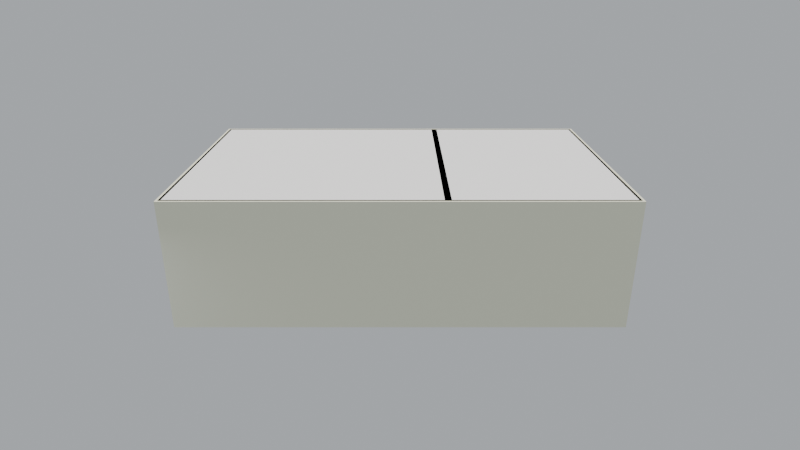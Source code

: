 # Source: scene.blend  (saved by Blender 5.0.118; exported with 4.5.12 LTS)
import bpy
from mathutils import Matrix  # noqa: F401  (used for matrix-valued properties, if any)

bpy.ops.wm.read_factory_settings(use_empty=True)
scene = bpy.context.scene
scene.name = 'Scene'

# ---- materials (node trees are filled in below, after node groups)
mat_wallmaterial = bpy.data.materials.new('WallMaterial')
mat_floormaterial = bpy.data.materials.new('FloorMaterial')
mat_ceilingmaterial = bpy.data.materials.new('CeilingMaterial')

# ---- material node trees
mat_wallmaterial.use_nodes = True; mat_wallmaterial.node_tree.nodes.clear()
_N = mat_wallmaterial.node_tree.nodes; _L = mat_wallmaterial.node_tree.links
n0 = _N.new('ShaderNodeBsdfPrincipled'); n0.name = 'Principled BSDF'; n0.location = (0, 0)
n0.inputs[0].default_value = (0.9131, 0.9131, 0.7157, 1.0)
n0.inputs[2].default_value = 0.8
n1 = _N.new('ShaderNodeOutputMaterial'); n1.name = 'Material Output'; n1.location = (400, 0)
_L.new(n0.outputs[0], n1.inputs[0])
n1.is_active_output = True
mat_floormaterial.use_nodes = True; mat_floormaterial.node_tree.nodes.clear()
_N = mat_floormaterial.node_tree.nodes; _L = mat_floormaterial.node_tree.links
n0 = _N.new('ShaderNodeBsdfPrincipled'); n0.name = 'Principled BSDF'; n0.location = (0, 0)
n0.inputs[0].default_value = (0.2159, 0.2159, 0.2159, 1.0)
n0.inputs[2].default_value = 0.3
n1 = _N.new('ShaderNodeOutputMaterial'); n1.name = 'Material Output'; n1.location = (400, 0)
_L.new(n0.outputs[0], n1.inputs[0])
n1.is_active_output = True
mat_ceilingmaterial.use_nodes = True; mat_ceilingmaterial.node_tree.nodes.clear()
_N = mat_ceilingmaterial.node_tree.nodes; _L = mat_ceilingmaterial.node_tree.links
n0 = _N.new('ShaderNodeBsdfPrincipled'); n0.name = 'Principled BSDF'; n0.location = (0, 0)
n0.inputs[0].default_value = (0.956, 0.956, 0.956, 1.0)
n0.inputs[2].default_value = 0.9
n1 = _N.new('ShaderNodeOutputMaterial'); n1.name = 'Material Output'; n1.location = (400, 0)
_L.new(n0.outputs[0], n1.inputs[0])
n1.is_active_output = True

# ---- world
world_world = bpy.data.worlds.new('World'); scene.world = world_world
world_world.use_nodes = True; world_world.node_tree.nodes.clear()
_N = world_world.node_tree.nodes; _L = world_world.node_tree.links
n0 = _N.new('ShaderNodeBackground'); n0.name = 'Background'; n0.location = (-200, 100)
n0.inputs[0].default_value = (0.85, 0.9, 0.95, 1.0)
n0.inputs[1].default_value = 0.5
n1 = _N.new('ShaderNodeOutputWorld'); n1.name = 'World Output'; n1.location = (200, 100)
_L.new(n0.outputs[0], n1.inputs[0])
n1.is_active_output = True

# ---- cameras
cam_camera = bpy.data.cameras.new('Camera')
cam_camera.clip_start = 0.01
cam_camera.clip_end = 500.0
cam_camera.lens = 28.0

# ---- lights
light_sun = bpy.data.lights.new('Sun', 'SUN')
light_sun.color = (1.0, 0.95, 0.9)
light_sun.energy = 3.0
light_area = bpy.data.lights.new('Area', 'AREA')
light_area.color = (0.85, 0.9, 1.0)
light_area.energy = 50.0
light_area.size = 5.0
light_area.size_y = 1.0
light_point = bpy.data.lights.new('Point', 'POINT')
light_point.energy = 200.0

# ---- meshes
me_wallsmesh = bpy.data.meshes.new('WallsMesh')
me_wallsmesh.from_pydata([(-4.947, -2.947, 0.0), (4.947, -2.947, 0.0), (4.947, 2.947, 0.0), (-4.947, 2.947, 0.0), (0.925, -3.0, 0.0), (0.925, 3.0, 0.0), (-4.947, -2.947, 3.0), (4.947, -2.947, 3.0), (4.947, 2.947, 3.0), (-4.947, 2.947, 3.0), (0.925, -3.0, 3.0), (0.925, 3.0, 3.0), (-5.053, -3.053, 0.0), (5.053, -3.053, 0.0), (5.053, 3.053, 0.0), (-5.053, 3.053, 0.0), (1.075, -3.0, 0.0), (1.075, 3.0, 0.0), (-5.053, -3.053, 3.0), (5.053, -3.053, 3.0), (5.053, 3.053, 3.0), (-5.053, 3.053, 3.0), (1.075, -3.0, 3.0), (1.075, 3.0, 3.0)], [], [(0, 3, 9, 6), (2, 1, 7, 8), (5, 4, 10, 11), (3, 2, 8, 9), (1, 0, 6, 7), (12, 18, 21, 15), (14, 20, 19, 13), (17, 23, 22, 16), (15, 21, 20, 14), (13, 19, 18, 12), (0, 1, 13, 12), (1, 2, 14, 13), (2, 3, 15, 14), (3, 0, 12, 15), (4, 5, 17, 16), (7, 6, 18, 19), (8, 7, 19, 20), (9, 8, 20, 21), (6, 9, 21, 18), (11, 10, 22, 23), (5, 11, 23, 17), (10, 4, 16, 22)])
me_wallsmesh.materials.append(mat_wallmaterial)
me_wallsmesh.update()
me_plane = bpy.data.meshes.new('Plane')
me_plane.from_pydata([(-0.5, -0.5, 0.0), (0.5, -0.5, 0.0), (-0.5, 0.5, 0.0), (0.5, 0.5, 0.0)], [], [(0, 1, 3, 2)])
_uv = me_plane.uv_layers.new(name='UVMap')
_uv.uv.foreach_set('vector', [0.0, 0.0, 1.0, 0.0, 1.0, 1.0, 0.0, 1.0])
me_plane.materials.append(mat_floormaterial)
me_plane.update()
me_plane_001 = bpy.data.meshes.new('Plane.001')
me_plane_001.from_pydata([(-0.5, -0.5, 0.0), (0.5, -0.5, 0.0), (-0.5, 0.5, 0.0), (0.5, 0.5, 0.0)], [], [(0, 1, 3, 2)])
_uv = me_plane_001.uv_layers.new(name='UVMap')
_uv.uv.foreach_set('vector', [0.0, 0.0, 1.0, 0.0, 1.0, 1.0, 0.0, 1.0])
me_plane_001.materials.append(mat_ceilingmaterial)
me_plane_001.update()

# ---- objects
ob_walls = bpy.data.objects.new('Walls', me_wallsmesh)
ob_floor = bpy.data.objects.new('Floor', me_plane)
ob_ceiling = bpy.data.objects.new('Ceiling', me_plane_001)
ob_keylight = bpy.data.objects.new('KeyLight', light_sun)
ob_filllight = bpy.data.objects.new('FillLight', light_area)
ob_rimlight = bpy.data.objects.new('RimLight', light_point)
ob_maincamera = bpy.data.objects.new('MainCamera', cam_camera)
ob_cameratarget = bpy.data.objects.new('CameraTarget', None)
ob_cameraorbitpivot = bpy.data.objects.new('CameraOrbitPivot', None)

# ---- transforms, parenting, visibility, modifiers, constraints
ob_walls.location = (0.0, 0.0, 0.0)
ob_floor.location = (0.0, 0.0, -0.01)
ob_floor.scale = (10.02, 6.02, 1.0)
ob_ceiling.location = (0.0, 0.0, 3.0)
ob_ceiling.scale = (10.0, 6.0, 1.0)
ob_keylight.location = (10.0, 10.0, 20.0)
ob_filllight.location = (-8.0, -5.0, 2.4)
ob_rimlight.location = (0.0, 15.0, 4.5)
ob_maincamera.parent = ob_cameraorbitpivot
ob_maincamera.location = (0.0, -15.0, 7.5)
_c = ob_maincamera.constraints.new('TRACK_TO'); _c.name = 'Track To'
_c.target = ob_cameratarget
ob_cameratarget.location = (0.0, 0.0, 1.2)
ob_cameraorbitpivot.location = (0.0, 0.0, 0.0)

# ---- collection membership
scene.collection.objects.link(ob_walls)
scene.collection.objects.link(ob_floor)
scene.collection.objects.link(ob_ceiling)
scene.collection.objects.link(ob_keylight)
scene.collection.objects.link(ob_filllight)
scene.collection.objects.link(ob_rimlight)
scene.collection.objects.link(ob_maincamera)
scene.collection.objects.link(ob_cameratarget)
scene.collection.objects.link(ob_cameraorbitpivot)

# ---- scene / render settings (as saved in the file)
scene.camera = ob_maincamera
scene.frame_start = 1; scene.frame_end = 120; scene.frame_set(1)
scene.render.engine = 'BLENDER_EEVEE_NEXT'
scene.render.resolution_x = 960
scene.render.resolution_y = 540
scene.render.bake_bias = 0.0
scene.render.bake_samples = 0
scene.cycles.sampling_pattern = 'TABULATED_SOBOL'
scene.eevee.use_volume_custom_range = False
bpy.context.view_layer.update()
